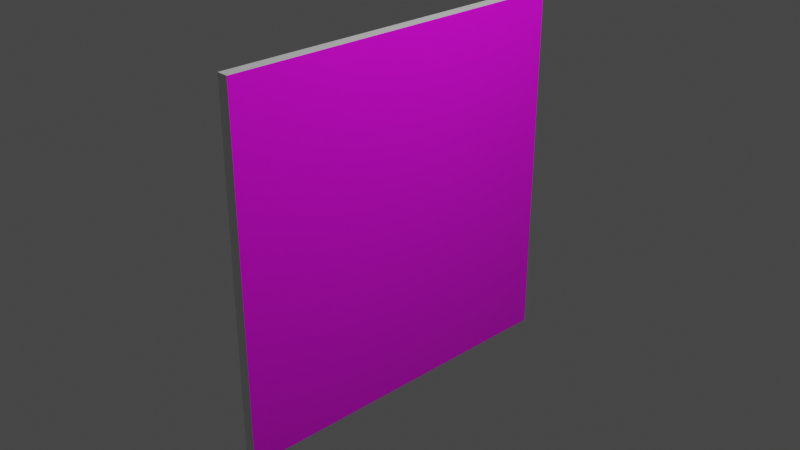 # Source: wall.blend  (saved by Blender 2.90.8; exported with 4.5.12 LTS)
import bpy
from mathutils import Matrix  # noqa: F401  (used for matrix-valued properties, if any)

bpy.ops.wm.read_factory_settings(use_empty=True)
scene = bpy.context.scene
scene.name = 'Scene'

# ---- collections
col_collection = bpy.data.collections.new('Collection'); scene.collection.children.link(col_collection)

# ---- images (referenced by path relative to the original .blend; pixels are not part of the script)
import os
ASSET_DIR = os.environ.get("B2B_ASSET_DIR", "")  # directory of the original .blend (textures are referenced by path, not embedded)
HERE = os.path.dirname(os.path.abspath(__file__))  # packed textures are extracted next to this script under _unpacked/

def load_image(name, relpath, width, height, colorspace="sRGB"):
    """Load a texture the original file referenced (path relative to the .blend, or extracted next to this script)."""
    p = next((c for c in (os.path.join(HERE, relpath), os.path.join(ASSET_DIR, relpath)) if relpath and os.path.exists(c)), "")
    if p:
        img = bpy.data.images.load(p, check_existing=True)
        img.name = name
    else:  # same state as the original file: an image datablock whose file is absent (Cycles renders it pink)
        img = bpy.data.images.new(name, width, height)
        img.source = "FILE"
        img.filepath = "//" + (relpath or name)
    img.colorspace_settings.name = colorspace
    return img
img_brickwall_jpg = load_image('brickwall.jpg', 'brickwall.jpg', 1024, 1024, 'sRGB')
img_brickwall_normal_jpg = load_image('brickwall_normal.jpg', 'brickwall_normal.jpg', 1024, 1024, 'sRGB')

# ---- materials (node trees are filled in below, after node groups)
mat_material = bpy.data.materials.new('Material')
mat_material.alpha_threshold = 0.0
mat_material.use_transparent_shadow = False
mat_material.line_color = (0.0, 0.0, 0.0, 1.0)
mat_material_001 = bpy.data.materials.new('Material.001')
mat_material_001.use_transparent_shadow = False

# ---- material node trees
mat_material.use_nodes = True; mat_material.node_tree.nodes.clear()
_N = mat_material.node_tree.nodes; _L = mat_material.node_tree.links
n0 = _N.new('ShaderNodeOutputMaterial'); n0.name = 'Material Output'; n0.location = (300, 300)
n1 = _N.new('ShaderNodeBsdfPrincipled'); n1.name = 'Principled BSDF'; n1.location = (10, 300)
n1.distribution = 'GGX'
n1.subsurface_method = 'BURLEY'
n1.inputs[2].default_value = 0.4
n1.inputs[3].default_value = 1.45
n1.inputs[27].default_value = (0.0, 0.0, 0.0, 1.0)
n1.inputs[28].default_value = 1.0
n2 = _N.new('ShaderNodeTexImage'); n2.name = 'Image Texture'; n2.location = (-286, 253)
n2.image = img_brickwall_jpg
n3 = _N.new('ShaderNodeNormalMap'); n3.name = 'Normal Map'; n3.location = (-194, -238)
n4 = _N.new('ShaderNodeTexImage'); n4.name = 'Image Texture.001'; n4.location = (-517, -296)
n4.image = img_brickwall_normal_jpg
_L.new(n1.outputs[0], n0.inputs[0])
_L.new(n2.outputs[0], n1.inputs[0])
_L.new(n3.outputs[0], n1.inputs[5])
_L.new(n4.outputs[0], n3.inputs[1])
n0.is_active_output = True
mat_material_001.use_nodes = True; mat_material_001.node_tree.nodes.clear()
_N = mat_material_001.node_tree.nodes; _L = mat_material_001.node_tree.links
n0 = _N.new('ShaderNodeBsdfPrincipled'); n0.name = 'Principled BSDF'; n0.location = (10, 300)
n0.distribution = 'GGX'
n0.subsurface_method = 'BURLEY'
n0.inputs[3].default_value = 1.45
n0.inputs[27].default_value = (0.0, 0.0, 0.0, 1.0)
n0.inputs[28].default_value = 1.0
n1 = _N.new('ShaderNodeOutputMaterial'); n1.name = 'Material Output'; n1.location = (300, 300)
_L.new(n0.outputs[0], n1.inputs[0])
n1.is_active_output = True

# ---- world
world_world = bpy.data.worlds.new('World'); scene.world = world_world
world_world.use_nodes = True; world_world.node_tree.nodes.clear()
_N = world_world.node_tree.nodes; _L = world_world.node_tree.links
n0 = _N.new('ShaderNodeOutputWorld'); n0.name = 'World Output'; n0.location = (300, 300)
n1 = _N.new('ShaderNodeBackground'); n1.name = 'Background'; n1.location = (10, 300)
n1.inputs[0].default_value = (0.05088, 0.05088, 0.05088, 1.0)
_L.new(n1.outputs[0], n0.inputs[0])
n0.is_active_output = True
world_world.color = (0.05088, 0.05088, 0.05088)
world_world.use_sun_shadow = False
world_world.sun_shadow_jitter_overblur = 0.0

# ---- cameras
cam_camera = bpy.data.cameras.new('Camera')
cam_camera.clip_end = 100.0
cam_camera.ortho_scale = 7.314

# ---- lights
light_light = bpy.data.lights.new('Light', 'POINT')
light_light.transmission_factor = 0.0
light_light.energy = 1000.0
light_light.shadow_soft_size = 0.1
light_light.shadow_maximum_resolution = 0.006
light_light.use_absolute_resolution = True

# ---- meshes
me_cube = bpy.data.meshes.new('Cube')
me_cube.from_pydata([(1.0, 1.0, 1.0), (1.0, 1.0, -1.0), (1.0, -1.0, 1.0), (1.0, -1.0, -1.0), (-1.0, 1.0, 1.0), (-1.0, 1.0, -1.0), (-1.0, -1.0, 1.0), (-1.0, -1.0, -1.0)], [], [(0, 4, 6, 2), (3, 2, 6, 7), (7, 6, 4, 5), (5, 1, 3, 7), (1, 0, 2, 3), (5, 4, 0, 1)])
me_cube.polygons.foreach_set('material_index', [1, 1, 1, 1, 0, 1])
_uv = me_cube.uv_layers.new(name='UVMap')
_uv.uv.foreach_set('vector', [0.625, 0.5, 0.875, 0.5, 0.875, 0.75, 0.625, 0.75, 0.375, 0.75, 0.625, 0.75, 0.625, 1.0, 0.375, 1.0, 0.375, 0.0, 0.625, 0.0, 0.625, 0.25, 0.375, 0.25, 0.125, 0.5, 0.375, 0.5, 0.375, 0.75, 0.125, 0.75, 1.001, 0.0009925, 1.001, 1.003, -0.0009606, 1.003, -0.0009608, 0.0009925, 0.375, 0.25, 0.625, 0.25, 0.625, 0.5, 0.375, 0.5])
me_cube.materials.append(mat_material)
me_cube.materials.append(mat_material_001)
me_cube.use_remesh_preserve_volume = False
me_cube.use_remesh_preserve_attributes = False
me_cube.use_mirror_vertex_groups = False
me_cube.update()

# ---- objects
ob_cube = bpy.data.objects.new('Cube', me_cube)
ob_light = bpy.data.objects.new('Light', light_light)
ob_camera = bpy.data.objects.new('Camera', cam_camera)

# ---- transforms, parenting, visibility, modifiers, constraints
ob_cube.location = (0.0, 0.0, 0.0)
ob_cube.scale = (0.06442, 2.0, 2.0)
ob_cube.lock_rotations_4d = False
ob_cube.empty_display_type = 'ARROWS'
ob_cube.lineart.crease_threshold = 0.0
ob_light.location = (4.076, 1.005, 5.904)
ob_light.rotation_euler = (0.6503, 0.05522, 1.866)
ob_light.lock_rotations_4d = False
ob_light.empty_display_type = 'ARROWS'
ob_light.color = (0.0, 0.0, 0.0, 0.0)
ob_light.lineart.crease_threshold = 0.0
ob_camera.location = (7.359, -6.926, 4.958)
ob_camera.rotation_euler = (1.109, 0.0, 0.8149)
ob_camera.lock_rotations_4d = False
ob_camera.empty_display_type = 'ARROWS'
ob_camera.color = (0.0, 0.0, 0.0, 0.0)
ob_camera.display_type = 'WIRE'
ob_camera.lineart.crease_threshold = 0.0

# ---- collection membership
col_collection.objects.link(ob_cube)
col_collection.objects.link(ob_light)
col_collection.objects.link(ob_camera)

# ---- scene / render settings (as saved in the file)
scene.camera = ob_camera
scene.frame_start = 1; scene.frame_end = 250; scene.frame_set(1)
scene.render.engine = 'BLENDER_EEVEE_NEXT'
scene.cycles.use_denoising = False
scene.cycles.samples = 128
scene.cycles.sampling_pattern = 'TABULATED_SOBOL'
scene.cycles.use_adaptive_sampling = False
scene.cycles.use_light_tree = False
scene.view_settings.view_transform = 'Filmic'
bpy.context.view_layer.update()
